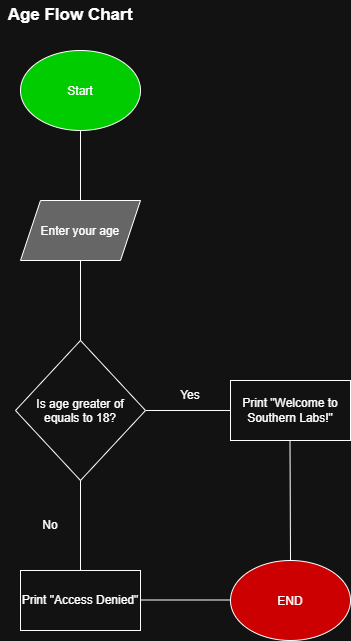

The diagram above was exported from draw.io. Its source (the exported page's mxGraphModel, read from the mxfile embedded in the PNG):
<mxGraphModel dx="1017" dy="564" grid="1" gridSize="10" guides="1" tooltips="1" connect="1" arrows="1" fold="1" page="1" pageScale="1" pageWidth="827" pageHeight="1169" math="0" shadow="0">
  <root>
    <mxCell id="0" />
    <mxCell id="1" parent="0" />
    <mxCell id="A5CTPIRZDPD-pBidb2Bz-1" parent="1" style="text;html=1;whiteSpace=wrap;strokeColor=none;fillColor=none;align=center;verticalAlign=middle;rounded=0;fontStyle=1;fontSize=17;" value="Age Flow Chart" vertex="1">
      <mxGeometry height="30" width="140" x="350" y="10" as="geometry" />
    </mxCell>
    <mxCell id="A5CTPIRZDPD-pBidb2Bz-2" parent="1" style="ellipse;whiteSpace=wrap;html=1;shapeInside=1;fillColor=light-dark(#FFFFFF,#00CC00);" value="Start" vertex="1">
      <mxGeometry height="80" width="120" x="370" y="60" as="geometry" />
    </mxCell>
    <mxCell id="A5CTPIRZDPD-pBidb2Bz-3" edge="1" parent="1" style="endArrow=none;html=1;rounded=0;" value="">
      <mxGeometry height="50" relative="1" width="50" as="geometry">
        <mxPoint x="430" y="210" as="sourcePoint" />
        <mxPoint x="430" y="140" as="targetPoint" />
      </mxGeometry>
    </mxCell>
    <mxCell id="A5CTPIRZDPD-pBidb2Bz-4" parent="1" style="shape=parallelogram;perimeter=parallelogramPerimeter;whiteSpace=wrap;html=1;shapeInside=1;fixedSize=1;fillColor=light-dark(#FFFFFF,#666666);" value="Enter your age" vertex="1">
      <mxGeometry height="60" width="120" x="370" y="210" as="geometry" />
    </mxCell>
    <mxCell id="A5CTPIRZDPD-pBidb2Bz-5" edge="1" parent="1" style="endArrow=none;html=1;rounded=0;" value="">
      <mxGeometry height="50" relative="1" width="50" as="geometry">
        <mxPoint x="430" y="350" as="sourcePoint" />
        <mxPoint x="430" y="270" as="targetPoint" />
      </mxGeometry>
    </mxCell>
    <mxCell id="A5CTPIRZDPD-pBidb2Bz-6" parent="1" style="rhombus;whiteSpace=wrap;html=1;shapeInside=1;" value="Is age greater of equals to 18?" vertex="1">
      <mxGeometry height="140" width="130" x="365" y="350" as="geometry" />
    </mxCell>
    <mxCell id="A5CTPIRZDPD-pBidb2Bz-7" edge="1" parent="1" style="endArrow=none;html=1;rounded=0;" value="">
      <mxGeometry height="50" relative="1" width="50" as="geometry">
        <mxPoint x="430" y="580" as="sourcePoint" />
        <mxPoint x="430" y="490" as="targetPoint" />
      </mxGeometry>
    </mxCell>
    <mxCell id="A5CTPIRZDPD-pBidb2Bz-8" edge="1" parent="1" style="endArrow=none;html=1;rounded=0;" value="">
      <mxGeometry height="50" relative="1" width="50" as="geometry">
        <mxPoint x="495" y="420" as="sourcePoint" />
        <mxPoint x="580" y="420" as="targetPoint" />
      </mxGeometry>
    </mxCell>
    <mxCell id="A5CTPIRZDPD-pBidb2Bz-9" parent="1" style="text;html=1;whiteSpace=wrap;strokeColor=none;fillColor=none;align=center;verticalAlign=middle;rounded=0;" value="Yes" vertex="1">
      <mxGeometry height="30" width="60" x="510" y="390" as="geometry" />
    </mxCell>
    <mxCell id="A5CTPIRZDPD-pBidb2Bz-10" parent="1" style="text;html=1;whiteSpace=wrap;strokeColor=none;fillColor=none;align=center;verticalAlign=middle;rounded=0;" value="No" vertex="1">
      <mxGeometry height="30" width="60" x="370" y="520" as="geometry" />
    </mxCell>
    <mxCell id="A5CTPIRZDPD-pBidb2Bz-11" parent="1" style="rounded=0;whiteSpace=wrap;html=1;" value="Print &quot;Welcome to Southern Labs!&quot;" vertex="1">
      <mxGeometry height="60" width="120" x="580" y="390" as="geometry" />
    </mxCell>
    <mxCell id="A5CTPIRZDPD-pBidb2Bz-12" parent="1" style="rounded=0;whiteSpace=wrap;html=1;" value="Print &quot;Access Denied&quot;" vertex="1">
      <mxGeometry height="60" width="120" x="370" y="580" as="geometry" />
    </mxCell>
    <mxCell id="A5CTPIRZDPD-pBidb2Bz-13" edge="1" parent="1" style="endArrow=none;html=1;rounded=0;" value="">
      <mxGeometry height="50" relative="1" width="50" as="geometry">
        <mxPoint x="585" y="609.5" as="sourcePoint" />
        <mxPoint x="490" y="609.5" as="targetPoint" />
      </mxGeometry>
    </mxCell>
    <mxCell id="A5CTPIRZDPD-pBidb2Bz-14" parent="1" style="ellipse;whiteSpace=wrap;html=1;shapeInside=1;fillColor=light-dark(#FFFFFF,#CC0000);" value="END" vertex="1">
      <mxGeometry height="80" width="120" x="580" y="570" as="geometry" />
    </mxCell>
    <mxCell id="A5CTPIRZDPD-pBidb2Bz-16" edge="1" parent="1" source="A5CTPIRZDPD-pBidb2Bz-14" style="endArrow=none;html=1;rounded=0;exitX=0.5;exitY=0;exitDx=0;exitDy=0;" value="">
      <mxGeometry height="50" relative="1" width="50" as="geometry">
        <mxPoint x="639.5" y="540" as="sourcePoint" />
        <mxPoint x="639.5" y="450" as="targetPoint" />
      </mxGeometry>
    </mxCell>
  </root>
</mxGraphModel>